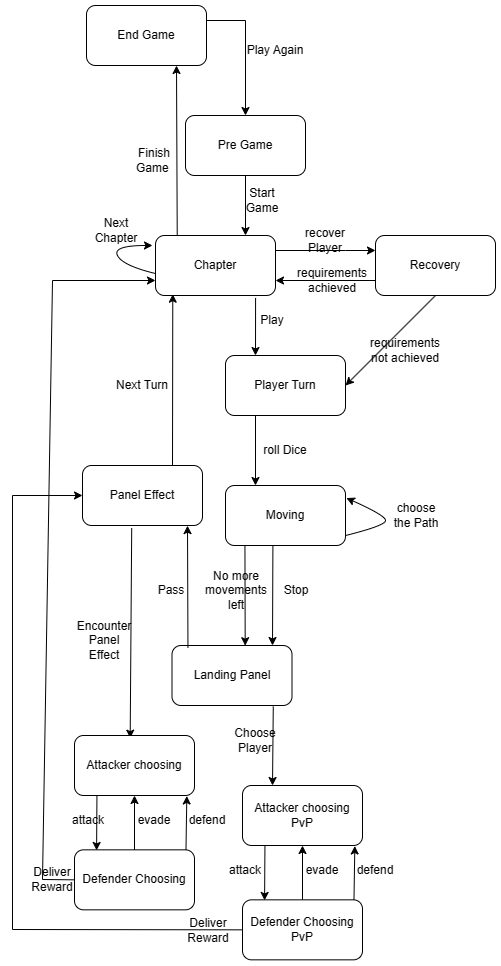

The diagram above was exported from draw.io. Its source (the exported page's mxGraphModel, read from the mxfile embedded in the PNG):
<mxGraphModel dx="1243" dy="686" grid="1" gridSize="10" guides="1" tooltips="1" connect="1" arrows="1" fold="1" page="1" pageScale="1" pageWidth="827" pageHeight="1169" math="0" shadow="0">
  <root>
    <mxCell id="WIyWlLk6GJQsqaUBKTNV-0" />
    <mxCell id="WIyWlLk6GJQsqaUBKTNV-1" parent="WIyWlLk6GJQsqaUBKTNV-0" />
    <mxCell id="910kTw6DZ2XzUG8DnuoN-0" value="Chapter" style="rounded=1;whiteSpace=wrap;html=1;" parent="WIyWlLk6GJQsqaUBKTNV-1" vertex="1">
      <mxGeometry x="315" y="250" width="120" height="60" as="geometry" />
    </mxCell>
    <mxCell id="910kTw6DZ2XzUG8DnuoN-2" value="Recovery" style="rounded=1;whiteSpace=wrap;html=1;" parent="WIyWlLk6GJQsqaUBKTNV-1" vertex="1">
      <mxGeometry x="535" y="250" width="120" height="60" as="geometry" />
    </mxCell>
    <mxCell id="910kTw6DZ2XzUG8DnuoN-3" value="recover Player" style="text;html=1;strokeColor=none;fillColor=none;align=center;verticalAlign=middle;whiteSpace=wrap;rounded=0;" parent="WIyWlLk6GJQsqaUBKTNV-1" vertex="1">
      <mxGeometry x="451.5" y="240" width="66" height="30" as="geometry" />
    </mxCell>
    <mxCell id="910kTw6DZ2XzUG8DnuoN-4" value="Player Turn" style="rounded=1;whiteSpace=wrap;html=1;" parent="WIyWlLk6GJQsqaUBKTNV-1" vertex="1">
      <mxGeometry x="385" y="370" width="120" height="60" as="geometry" />
    </mxCell>
    <mxCell id="910kTw6DZ2XzUG8DnuoN-7" value="" style="endArrow=classic;html=1;rounded=0;entryX=0.25;entryY=0;entryDx=0;entryDy=0;exitX=0.834;exitY=1.04;exitDx=0;exitDy=0;exitPerimeter=0;" parent="WIyWlLk6GJQsqaUBKTNV-1" source="910kTw6DZ2XzUG8DnuoN-0" target="910kTw6DZ2XzUG8DnuoN-4" edge="1">
      <mxGeometry width="50" height="50" relative="1" as="geometry">
        <mxPoint x="435" y="340" as="sourcePoint" />
        <mxPoint x="485" y="290" as="targetPoint" />
      </mxGeometry>
    </mxCell>
    <mxCell id="910kTw6DZ2XzUG8DnuoN-8" value="" style="endArrow=classic;html=1;rounded=0;entryX=0;entryY=0.25;entryDx=0;entryDy=0;exitX=1;exitY=0.25;exitDx=0;exitDy=0;" parent="WIyWlLk6GJQsqaUBKTNV-1" source="910kTw6DZ2XzUG8DnuoN-0" target="910kTw6DZ2XzUG8DnuoN-2" edge="1">
      <mxGeometry width="50" height="50" relative="1" as="geometry">
        <mxPoint x="435" y="280" as="sourcePoint" />
        <mxPoint x="465" y="220" as="targetPoint" />
        <Array as="points">
          <mxPoint x="505" y="265" />
        </Array>
      </mxGeometry>
    </mxCell>
    <mxCell id="910kTw6DZ2XzUG8DnuoN-10" value="Play" style="text;html=1;strokeColor=none;fillColor=none;align=center;verticalAlign=middle;whiteSpace=wrap;rounded=0;" parent="WIyWlLk6GJQsqaUBKTNV-1" vertex="1">
      <mxGeometry x="402" y="320" width="60" height="30" as="geometry" />
    </mxCell>
    <mxCell id="910kTw6DZ2XzUG8DnuoN-15" value="Landing Panel" style="rounded=1;whiteSpace=wrap;html=1;" parent="WIyWlLk6GJQsqaUBKTNV-1" vertex="1">
      <mxGeometry x="331.5" y="660" width="120" height="60" as="geometry" />
    </mxCell>
    <mxCell id="910kTw6DZ2XzUG8DnuoN-16" value="" style="endArrow=classic;html=1;rounded=0;exitX=0.25;exitY=1;exitDx=0;exitDy=0;entryX=0.25;entryY=0;entryDx=0;entryDy=0;" parent="WIyWlLk6GJQsqaUBKTNV-1" source="910kTw6DZ2XzUG8DnuoN-4" target="Vye4SbRoOgZOngzNwOV8-12" edge="1">
      <mxGeometry width="50" height="50" relative="1" as="geometry">
        <mxPoint x="415" y="530" as="sourcePoint" />
        <mxPoint x="415" y="480" as="targetPoint" />
      </mxGeometry>
    </mxCell>
    <mxCell id="910kTw6DZ2XzUG8DnuoN-18" value="Next Turn" style="text;html=1;strokeColor=none;fillColor=none;align=center;verticalAlign=middle;whiteSpace=wrap;rounded=0;" parent="WIyWlLk6GJQsqaUBKTNV-1" vertex="1">
      <mxGeometry x="272" y="385" width="60" height="30" as="geometry" />
    </mxCell>
    <mxCell id="910kTw6DZ2XzUG8DnuoN-20" value="roll Dice" style="text;html=1;strokeColor=none;fillColor=none;align=center;verticalAlign=middle;whiteSpace=wrap;rounded=0;" parent="WIyWlLk6GJQsqaUBKTNV-1" vertex="1">
      <mxGeometry x="415" y="450" width="60" height="30" as="geometry" />
    </mxCell>
    <mxCell id="910kTw6DZ2XzUG8DnuoN-21" value="" style="endArrow=classic;html=1;rounded=0;exitX=0;exitY=0.75;exitDx=0;exitDy=0;entryX=1;entryY=0.75;entryDx=0;entryDy=0;" parent="WIyWlLk6GJQsqaUBKTNV-1" source="910kTw6DZ2XzUG8DnuoN-2" target="910kTw6DZ2XzUG8DnuoN-0" edge="1">
      <mxGeometry width="50" height="50" relative="1" as="geometry">
        <mxPoint x="385" y="210" as="sourcePoint" />
        <mxPoint x="505" y="455" as="targetPoint" />
      </mxGeometry>
    </mxCell>
    <mxCell id="910kTw6DZ2XzUG8DnuoN-22" value="requirements achieved" style="text;html=1;strokeColor=none;fillColor=none;align=center;verticalAlign=middle;whiteSpace=wrap;rounded=0;" parent="WIyWlLk6GJQsqaUBKTNV-1" vertex="1">
      <mxGeometry x="462" y="280" width="60" height="30" as="geometry" />
    </mxCell>
    <mxCell id="910kTw6DZ2XzUG8DnuoN-27" value="Choose Player" style="text;html=1;strokeColor=none;fillColor=none;align=center;verticalAlign=middle;whiteSpace=wrap;rounded=0;" parent="WIyWlLk6GJQsqaUBKTNV-1" vertex="1">
      <mxGeometry x="385" y="740" width="60" height="30" as="geometry" />
    </mxCell>
    <mxCell id="910kTw6DZ2XzUG8DnuoN-28" value="Encounter Panel Effect" style="text;html=1;strokeColor=none;fillColor=none;align=center;verticalAlign=middle;whiteSpace=wrap;rounded=0;" parent="WIyWlLk6GJQsqaUBKTNV-1" vertex="1">
      <mxGeometry x="234" y="640" width="60" height="30" as="geometry" />
    </mxCell>
    <mxCell id="910kTw6DZ2XzUG8DnuoN-29" value="Attacker choosing PvP" style="rounded=1;whiteSpace=wrap;html=1;" parent="WIyWlLk6GJQsqaUBKTNV-1" vertex="1">
      <mxGeometry x="402" y="800" width="120" height="60" as="geometry" />
    </mxCell>
    <mxCell id="910kTw6DZ2XzUG8DnuoN-32" value="" style="endArrow=classic;html=1;rounded=0;entryX=0.5;entryY=1;entryDx=0;entryDy=0;" parent="WIyWlLk6GJQsqaUBKTNV-1" source="910kTw6DZ2XzUG8DnuoN-34" target="910kTw6DZ2XzUG8DnuoN-29" edge="1">
      <mxGeometry width="50" height="50" relative="1" as="geometry">
        <mxPoint x="376.5" y="1104.34" as="sourcePoint" />
        <mxPoint x="396.5" y="1094.3400000000001" as="targetPoint" />
      </mxGeometry>
    </mxCell>
    <mxCell id="910kTw6DZ2XzUG8DnuoN-34" value="Defender Choosing PvP" style="rounded=1;whiteSpace=wrap;html=1;" parent="WIyWlLk6GJQsqaUBKTNV-1" vertex="1">
      <mxGeometry x="402" y="914.34" width="120" height="60" as="geometry" />
    </mxCell>
    <mxCell id="910kTw6DZ2XzUG8DnuoN-37" value="attack" style="text;html=1;strokeColor=none;fillColor=none;align=center;verticalAlign=middle;whiteSpace=wrap;rounded=0;" parent="WIyWlLk6GJQsqaUBKTNV-1" vertex="1">
      <mxGeometry x="375" y="870" width="60" height="30" as="geometry" />
    </mxCell>
    <mxCell id="910kTw6DZ2XzUG8DnuoN-46" value="Pre Game" style="rounded=1;whiteSpace=wrap;html=1;" parent="WIyWlLk6GJQsqaUBKTNV-1" vertex="1">
      <mxGeometry x="345" y="130" width="120" height="60" as="geometry" />
    </mxCell>
    <mxCell id="910kTw6DZ2XzUG8DnuoN-50" value="End Game" style="rounded=1;whiteSpace=wrap;html=1;" parent="WIyWlLk6GJQsqaUBKTNV-1" vertex="1">
      <mxGeometry x="246" y="20" width="120" height="60" as="geometry" />
    </mxCell>
    <mxCell id="910kTw6DZ2XzUG8DnuoN-52" value="Finish Game&amp;nbsp;" style="text;html=1;strokeColor=none;fillColor=none;align=center;verticalAlign=middle;whiteSpace=wrap;rounded=0;" parent="WIyWlLk6GJQsqaUBKTNV-1" vertex="1">
      <mxGeometry x="283.5" y="160" width="60" height="30" as="geometry" />
    </mxCell>
    <mxCell id="Vye4SbRoOgZOngzNwOV8-0" value="" style="endArrow=classic;html=1;rounded=0;exitX=0.5;exitY=1;exitDx=0;exitDy=0;entryX=1;entryY=0.5;entryDx=0;entryDy=0;" edge="1" parent="WIyWlLk6GJQsqaUBKTNV-1" source="910kTw6DZ2XzUG8DnuoN-2" target="910kTw6DZ2XzUG8DnuoN-4">
      <mxGeometry width="50" height="50" relative="1" as="geometry">
        <mxPoint x="505" y="430" as="sourcePoint" />
        <mxPoint x="535" y="520" as="targetPoint" />
      </mxGeometry>
    </mxCell>
    <mxCell id="Vye4SbRoOgZOngzNwOV8-1" value="requirements not achieved" style="text;html=1;strokeColor=none;fillColor=none;align=center;verticalAlign=middle;whiteSpace=wrap;rounded=0;" vertex="1" parent="WIyWlLk6GJQsqaUBKTNV-1">
      <mxGeometry x="535" y="350" width="60" height="30" as="geometry" />
    </mxCell>
    <mxCell id="Vye4SbRoOgZOngzNwOV8-8" value="Start Game" style="text;html=1;strokeColor=none;fillColor=none;align=center;verticalAlign=middle;whiteSpace=wrap;rounded=0;" vertex="1" parent="WIyWlLk6GJQsqaUBKTNV-1">
      <mxGeometry x="391.5" y="200" width="60" height="30" as="geometry" />
    </mxCell>
    <mxCell id="Vye4SbRoOgZOngzNwOV8-12" value="Moving" style="rounded=1;whiteSpace=wrap;html=1;" vertex="1" parent="WIyWlLk6GJQsqaUBKTNV-1">
      <mxGeometry x="385" y="500" width="120" height="60" as="geometry" />
    </mxCell>
    <mxCell id="Vye4SbRoOgZOngzNwOV8-14" value="" style="curved=1;endArrow=classic;html=1;rounded=0;entryX=1.007;entryY=0.209;entryDx=0;entryDy=0;entryPerimeter=0;" edge="1" parent="WIyWlLk6GJQsqaUBKTNV-1" target="Vye4SbRoOgZOngzNwOV8-12">
      <mxGeometry width="50" height="50" relative="1" as="geometry">
        <mxPoint x="505" y="550" as="sourcePoint" />
        <mxPoint x="555" y="500" as="targetPoint" />
        <Array as="points">
          <mxPoint x="545" y="540" />
          <mxPoint x="545" y="530" />
        </Array>
      </mxGeometry>
    </mxCell>
    <mxCell id="Vye4SbRoOgZOngzNwOV8-15" value="choose the Path" style="text;html=1;strokeColor=none;fillColor=none;align=center;verticalAlign=middle;whiteSpace=wrap;rounded=0;" vertex="1" parent="WIyWlLk6GJQsqaUBKTNV-1">
      <mxGeometry x="546" y="515" width="60" height="30" as="geometry" />
    </mxCell>
    <mxCell id="Vye4SbRoOgZOngzNwOV8-20" value="Stop" style="text;html=1;strokeColor=none;fillColor=none;align=center;verticalAlign=middle;whiteSpace=wrap;rounded=0;" vertex="1" parent="WIyWlLk6GJQsqaUBKTNV-1">
      <mxGeometry x="426" y="590" width="60" height="30" as="geometry" />
    </mxCell>
    <mxCell id="Vye4SbRoOgZOngzNwOV8-28" value="" style="endArrow=classic;html=1;rounded=0;exitX=0.395;exitY=1.005;exitDx=0;exitDy=0;exitPerimeter=0;" edge="1" parent="WIyWlLk6GJQsqaUBKTNV-1" source="Vye4SbRoOgZOngzNwOV8-12">
      <mxGeometry width="50" height="50" relative="1" as="geometry">
        <mxPoint x="382" y="590" as="sourcePoint" />
        <mxPoint x="432" y="660" as="targetPoint" />
      </mxGeometry>
    </mxCell>
    <mxCell id="Vye4SbRoOgZOngzNwOV8-30" value="" style="endArrow=classic;html=1;rounded=0;entryX=0.144;entryY=0.978;entryDx=0;entryDy=0;entryPerimeter=0;exitX=0.75;exitY=0;exitDx=0;exitDy=0;" edge="1" parent="WIyWlLk6GJQsqaUBKTNV-1" source="Vye4SbRoOgZOngzNwOV8-34" target="910kTw6DZ2XzUG8DnuoN-0">
      <mxGeometry width="50" height="50" relative="1" as="geometry">
        <mxPoint x="322" y="580" as="sourcePoint" />
        <mxPoint x="402" y="460" as="targetPoint" />
      </mxGeometry>
    </mxCell>
    <mxCell id="Vye4SbRoOgZOngzNwOV8-34" value="Panel Effect" style="rounded=1;whiteSpace=wrap;html=1;" vertex="1" parent="WIyWlLk6GJQsqaUBKTNV-1">
      <mxGeometry x="242" y="480" width="120" height="60" as="geometry" />
    </mxCell>
    <mxCell id="Vye4SbRoOgZOngzNwOV8-35" value="" style="endArrow=classic;html=1;rounded=0;exitX=0.133;exitY=0.034;exitDx=0;exitDy=0;entryX=0.875;entryY=1.002;entryDx=0;entryDy=0;entryPerimeter=0;exitPerimeter=0;" edge="1" parent="WIyWlLk6GJQsqaUBKTNV-1" source="910kTw6DZ2XzUG8DnuoN-15" target="Vye4SbRoOgZOngzNwOV8-34">
      <mxGeometry width="50" height="50" relative="1" as="geometry">
        <mxPoint x="492" y="690" as="sourcePoint" />
        <mxPoint x="346" y="544" as="targetPoint" />
      </mxGeometry>
    </mxCell>
    <mxCell id="Vye4SbRoOgZOngzNwOV8-36" value="Pass" style="text;html=1;strokeColor=none;fillColor=none;align=center;verticalAlign=middle;whiteSpace=wrap;rounded=0;" vertex="1" parent="WIyWlLk6GJQsqaUBKTNV-1">
      <mxGeometry x="300.5" y="590" width="60" height="30" as="geometry" />
    </mxCell>
    <mxCell id="Vye4SbRoOgZOngzNwOV8-37" value="" style="endArrow=classic;html=1;rounded=0;entryX=0.61;entryY=0.003;entryDx=0;entryDy=0;entryPerimeter=0;exitX=0.162;exitY=1.01;exitDx=0;exitDy=0;exitPerimeter=0;" edge="1" parent="WIyWlLk6GJQsqaUBKTNV-1" source="Vye4SbRoOgZOngzNwOV8-12" target="910kTw6DZ2XzUG8DnuoN-15">
      <mxGeometry width="50" height="50" relative="1" as="geometry">
        <mxPoint x="405" y="560" as="sourcePoint" />
        <mxPoint x="394" y="712" as="targetPoint" />
      </mxGeometry>
    </mxCell>
    <mxCell id="Vye4SbRoOgZOngzNwOV8-19" value="No more movements left" style="text;html=1;strokeColor=none;fillColor=none;align=center;verticalAlign=middle;whiteSpace=wrap;rounded=0;" vertex="1" parent="WIyWlLk6GJQsqaUBKTNV-1">
      <mxGeometry x="366" y="590" width="60" height="30" as="geometry" />
    </mxCell>
    <mxCell id="Vye4SbRoOgZOngzNwOV8-38" value="" style="endArrow=classic;html=1;rounded=0;entryX=0.75;entryY=1;entryDx=0;entryDy=0;exitX=0.181;exitY=-0.008;exitDx=0;exitDy=0;exitPerimeter=0;" edge="1" parent="WIyWlLk6GJQsqaUBKTNV-1" source="910kTw6DZ2XzUG8DnuoN-0" target="910kTw6DZ2XzUG8DnuoN-50">
      <mxGeometry relative="1" as="geometry">
        <mxPoint x="342" y="250" as="sourcePoint" />
        <mxPoint x="502" y="350" as="targetPoint" />
      </mxGeometry>
    </mxCell>
    <mxCell id="Vye4SbRoOgZOngzNwOV8-40" value="" style="endArrow=classic;html=1;rounded=0;entryX=0.25;entryY=0;entryDx=0;entryDy=0;exitX=0.844;exitY=1.017;exitDx=0;exitDy=0;exitPerimeter=0;" edge="1" parent="WIyWlLk6GJQsqaUBKTNV-1" source="910kTw6DZ2XzUG8DnuoN-15" target="910kTw6DZ2XzUG8DnuoN-29">
      <mxGeometry width="50" height="50" relative="1" as="geometry">
        <mxPoint x="372" y="720" as="sourcePoint" />
        <mxPoint x="477.5" y="714.34" as="targetPoint" />
      </mxGeometry>
    </mxCell>
    <mxCell id="Vye4SbRoOgZOngzNwOV8-41" value="" style="endArrow=classic;html=1;rounded=0;exitX=0.41;exitY=1.043;exitDx=0;exitDy=0;exitPerimeter=0;entryX=0.464;entryY=0.044;entryDx=0;entryDy=0;entryPerimeter=0;" edge="1" parent="WIyWlLk6GJQsqaUBKTNV-1" source="Vye4SbRoOgZOngzNwOV8-34" target="Vye4SbRoOgZOngzNwOV8-54">
      <mxGeometry width="50" height="50" relative="1" as="geometry">
        <mxPoint x="422" y="650" as="sourcePoint" />
        <mxPoint x="291" y="750" as="targetPoint" />
      </mxGeometry>
    </mxCell>
    <mxCell id="Vye4SbRoOgZOngzNwOV8-47" value="" style="endArrow=classic;html=1;rounded=0;exitX=0.187;exitY=1.002;exitDx=0;exitDy=0;exitPerimeter=0;entryX=0.184;entryY=0.01;entryDx=0;entryDy=0;entryPerimeter=0;" edge="1" parent="WIyWlLk6GJQsqaUBKTNV-1" source="910kTw6DZ2XzUG8DnuoN-29" target="910kTw6DZ2XzUG8DnuoN-34">
      <mxGeometry width="50" height="50" relative="1" as="geometry">
        <mxPoint x="282" y="880" as="sourcePoint" />
        <mxPoint x="332" y="830" as="targetPoint" />
      </mxGeometry>
    </mxCell>
    <mxCell id="Vye4SbRoOgZOngzNwOV8-49" value="" style="endArrow=classic;html=1;rounded=0;exitX=0.929;exitY=-0.001;exitDx=0;exitDy=0;exitPerimeter=0;entryX=0.936;entryY=1.008;entryDx=0;entryDy=0;entryPerimeter=0;" edge="1" parent="WIyWlLk6GJQsqaUBKTNV-1" source="910kTw6DZ2XzUG8DnuoN-34" target="910kTw6DZ2XzUG8DnuoN-29">
      <mxGeometry width="50" height="50" relative="1" as="geometry">
        <mxPoint x="252" y="890" as="sourcePoint" />
        <mxPoint x="302" y="840" as="targetPoint" />
      </mxGeometry>
    </mxCell>
    <mxCell id="Vye4SbRoOgZOngzNwOV8-50" value="defend" style="text;html=1;strokeColor=none;fillColor=none;align=center;verticalAlign=middle;whiteSpace=wrap;rounded=0;" vertex="1" parent="WIyWlLk6GJQsqaUBKTNV-1">
      <mxGeometry x="505" y="870" width="60" height="30" as="geometry" />
    </mxCell>
    <mxCell id="Vye4SbRoOgZOngzNwOV8-52" value="evade" style="text;html=1;strokeColor=none;fillColor=none;align=center;verticalAlign=middle;whiteSpace=wrap;rounded=0;" vertex="1" parent="WIyWlLk6GJQsqaUBKTNV-1">
      <mxGeometry x="451.5" y="870" width="60" height="30" as="geometry" />
    </mxCell>
    <mxCell id="Vye4SbRoOgZOngzNwOV8-53" value="" style="endArrow=classic;html=1;rounded=0;exitX=0;exitY=0.5;exitDx=0;exitDy=0;entryX=0;entryY=0.5;entryDx=0;entryDy=0;" edge="1" parent="WIyWlLk6GJQsqaUBKTNV-1" source="910kTw6DZ2XzUG8DnuoN-34" target="Vye4SbRoOgZOngzNwOV8-34">
      <mxGeometry width="50" height="50" relative="1" as="geometry">
        <mxPoint x="172" y="920" as="sourcePoint" />
        <mxPoint x="92" y="770" as="targetPoint" />
        <Array as="points">
          <mxPoint x="172" y="944" />
          <mxPoint x="172" y="510" />
        </Array>
      </mxGeometry>
    </mxCell>
    <mxCell id="Vye4SbRoOgZOngzNwOV8-54" value="Attacker choosing" style="rounded=1;whiteSpace=wrap;html=1;" vertex="1" parent="WIyWlLk6GJQsqaUBKTNV-1">
      <mxGeometry x="234" y="750" width="120" height="60" as="geometry" />
    </mxCell>
    <mxCell id="Vye4SbRoOgZOngzNwOV8-55" value="" style="endArrow=classic;html=1;rounded=0;entryX=0.5;entryY=1;entryDx=0;entryDy=0;" edge="1" parent="WIyWlLk6GJQsqaUBKTNV-1" source="Vye4SbRoOgZOngzNwOV8-56" target="Vye4SbRoOgZOngzNwOV8-54">
      <mxGeometry width="50" height="50" relative="1" as="geometry">
        <mxPoint x="208.5" y="1054.34" as="sourcePoint" />
        <mxPoint x="228.5" y="1044.3400000000001" as="targetPoint" />
      </mxGeometry>
    </mxCell>
    <mxCell id="Vye4SbRoOgZOngzNwOV8-56" value="Defender Choosing" style="rounded=1;whiteSpace=wrap;html=1;" vertex="1" parent="WIyWlLk6GJQsqaUBKTNV-1">
      <mxGeometry x="234" y="864.34" width="120" height="60" as="geometry" />
    </mxCell>
    <mxCell id="Vye4SbRoOgZOngzNwOV8-57" value="attack" style="text;html=1;strokeColor=none;fillColor=none;align=center;verticalAlign=middle;whiteSpace=wrap;rounded=0;" vertex="1" parent="WIyWlLk6GJQsqaUBKTNV-1">
      <mxGeometry x="217.5" y="820" width="60" height="30" as="geometry" />
    </mxCell>
    <mxCell id="Vye4SbRoOgZOngzNwOV8-58" value="" style="endArrow=classic;html=1;rounded=0;exitX=0.187;exitY=1.002;exitDx=0;exitDy=0;exitPerimeter=0;entryX=0.184;entryY=0.01;entryDx=0;entryDy=0;entryPerimeter=0;" edge="1" parent="WIyWlLk6GJQsqaUBKTNV-1" source="Vye4SbRoOgZOngzNwOV8-54" target="Vye4SbRoOgZOngzNwOV8-56">
      <mxGeometry width="50" height="50" relative="1" as="geometry">
        <mxPoint x="114" y="830" as="sourcePoint" />
        <mxPoint x="164" y="780" as="targetPoint" />
      </mxGeometry>
    </mxCell>
    <mxCell id="Vye4SbRoOgZOngzNwOV8-59" value="" style="endArrow=classic;html=1;rounded=0;exitX=0.929;exitY=-0.001;exitDx=0;exitDy=0;exitPerimeter=0;entryX=0.936;entryY=1.008;entryDx=0;entryDy=0;entryPerimeter=0;" edge="1" parent="WIyWlLk6GJQsqaUBKTNV-1" source="Vye4SbRoOgZOngzNwOV8-56" target="Vye4SbRoOgZOngzNwOV8-54">
      <mxGeometry width="50" height="50" relative="1" as="geometry">
        <mxPoint x="84" y="840" as="sourcePoint" />
        <mxPoint x="134" y="790" as="targetPoint" />
      </mxGeometry>
    </mxCell>
    <mxCell id="Vye4SbRoOgZOngzNwOV8-60" value="defend" style="text;html=1;strokeColor=none;fillColor=none;align=center;verticalAlign=middle;whiteSpace=wrap;rounded=0;" vertex="1" parent="WIyWlLk6GJQsqaUBKTNV-1">
      <mxGeometry x="337" y="820" width="60" height="30" as="geometry" />
    </mxCell>
    <mxCell id="Vye4SbRoOgZOngzNwOV8-61" value="evade" style="text;html=1;strokeColor=none;fillColor=none;align=center;verticalAlign=middle;whiteSpace=wrap;rounded=0;" vertex="1" parent="WIyWlLk6GJQsqaUBKTNV-1">
      <mxGeometry x="283.5" y="820" width="60" height="30" as="geometry" />
    </mxCell>
    <mxCell id="Vye4SbRoOgZOngzNwOV8-62" value="" style="endArrow=classic;html=1;rounded=0;exitX=0;exitY=0.5;exitDx=0;exitDy=0;entryX=0;entryY=0.75;entryDx=0;entryDy=0;" edge="1" parent="WIyWlLk6GJQsqaUBKTNV-1" source="Vye4SbRoOgZOngzNwOV8-56" target="910kTw6DZ2XzUG8DnuoN-0">
      <mxGeometry width="50" height="50" relative="1" as="geometry">
        <mxPoint x="252" y="860" as="sourcePoint" />
        <mxPoint x="302" y="810" as="targetPoint" />
        <Array as="points">
          <mxPoint x="202" y="894" />
          <mxPoint x="212" y="295" />
        </Array>
      </mxGeometry>
    </mxCell>
    <mxCell id="Vye4SbRoOgZOngzNwOV8-63" value="Deliver Reward" style="text;html=1;strokeColor=none;fillColor=none;align=center;verticalAlign=middle;whiteSpace=wrap;rounded=0;" vertex="1" parent="WIyWlLk6GJQsqaUBKTNV-1">
      <mxGeometry x="337.5" y="930" width="60" height="30" as="geometry" />
    </mxCell>
    <mxCell id="Vye4SbRoOgZOngzNwOV8-64" value="Deliver Reward" style="text;html=1;strokeColor=none;fillColor=none;align=center;verticalAlign=middle;whiteSpace=wrap;rounded=0;" vertex="1" parent="WIyWlLk6GJQsqaUBKTNV-1">
      <mxGeometry x="182" y="879.34" width="60" height="30" as="geometry" />
    </mxCell>
    <mxCell id="Vye4SbRoOgZOngzNwOV8-68" value="" style="curved=1;endArrow=classic;html=1;rounded=0;exitX=-0.002;exitY=0.633;exitDx=0;exitDy=0;exitPerimeter=0;" edge="1" parent="WIyWlLk6GJQsqaUBKTNV-1" source="910kTw6DZ2XzUG8DnuoN-0">
      <mxGeometry width="50" height="50" relative="1" as="geometry">
        <mxPoint x="250.5" y="290" as="sourcePoint" />
        <mxPoint x="312" y="260" as="targetPoint" />
        <Array as="points">
          <mxPoint x="282" y="280" />
          <mxPoint x="272" y="260" />
        </Array>
      </mxGeometry>
    </mxCell>
    <mxCell id="Vye4SbRoOgZOngzNwOV8-69" value="Next Chapter" style="text;html=1;strokeColor=none;fillColor=none;align=center;verticalAlign=middle;whiteSpace=wrap;rounded=0;" vertex="1" parent="WIyWlLk6GJQsqaUBKTNV-1">
      <mxGeometry x="246" y="230" width="60" height="30" as="geometry" />
    </mxCell>
    <mxCell id="Vye4SbRoOgZOngzNwOV8-71" value="" style="endArrow=classic;html=1;rounded=0;exitX=1;exitY=0.25;exitDx=0;exitDy=0;entryX=0.5;entryY=0;entryDx=0;entryDy=0;" edge="1" parent="WIyWlLk6GJQsqaUBKTNV-1" source="910kTw6DZ2XzUG8DnuoN-50" target="910kTw6DZ2XzUG8DnuoN-46">
      <mxGeometry width="50" height="50" relative="1" as="geometry">
        <mxPoint x="340" y="90" as="sourcePoint" />
        <mxPoint x="530" y="95" as="targetPoint" />
        <Array as="points">
          <mxPoint x="405" y="35" />
        </Array>
      </mxGeometry>
    </mxCell>
    <mxCell id="Vye4SbRoOgZOngzNwOV8-72" value="Play Again" style="text;html=1;strokeColor=none;fillColor=none;align=center;verticalAlign=middle;whiteSpace=wrap;rounded=0;" vertex="1" parent="WIyWlLk6GJQsqaUBKTNV-1">
      <mxGeometry x="405" y="50" width="60" height="30" as="geometry" />
    </mxCell>
    <mxCell id="Vye4SbRoOgZOngzNwOV8-74" value="" style="endArrow=classic;html=1;rounded=0;entryX=0.75;entryY=0;entryDx=0;entryDy=0;" edge="1" parent="WIyWlLk6GJQsqaUBKTNV-1" source="910kTw6DZ2XzUG8DnuoN-46" target="910kTw6DZ2XzUG8DnuoN-0">
      <mxGeometry width="50" height="50" relative="1" as="geometry">
        <mxPoint x="390" y="190" as="sourcePoint" />
        <mxPoint x="410" y="170" as="targetPoint" />
      </mxGeometry>
    </mxCell>
  </root>
</mxGraphModel>